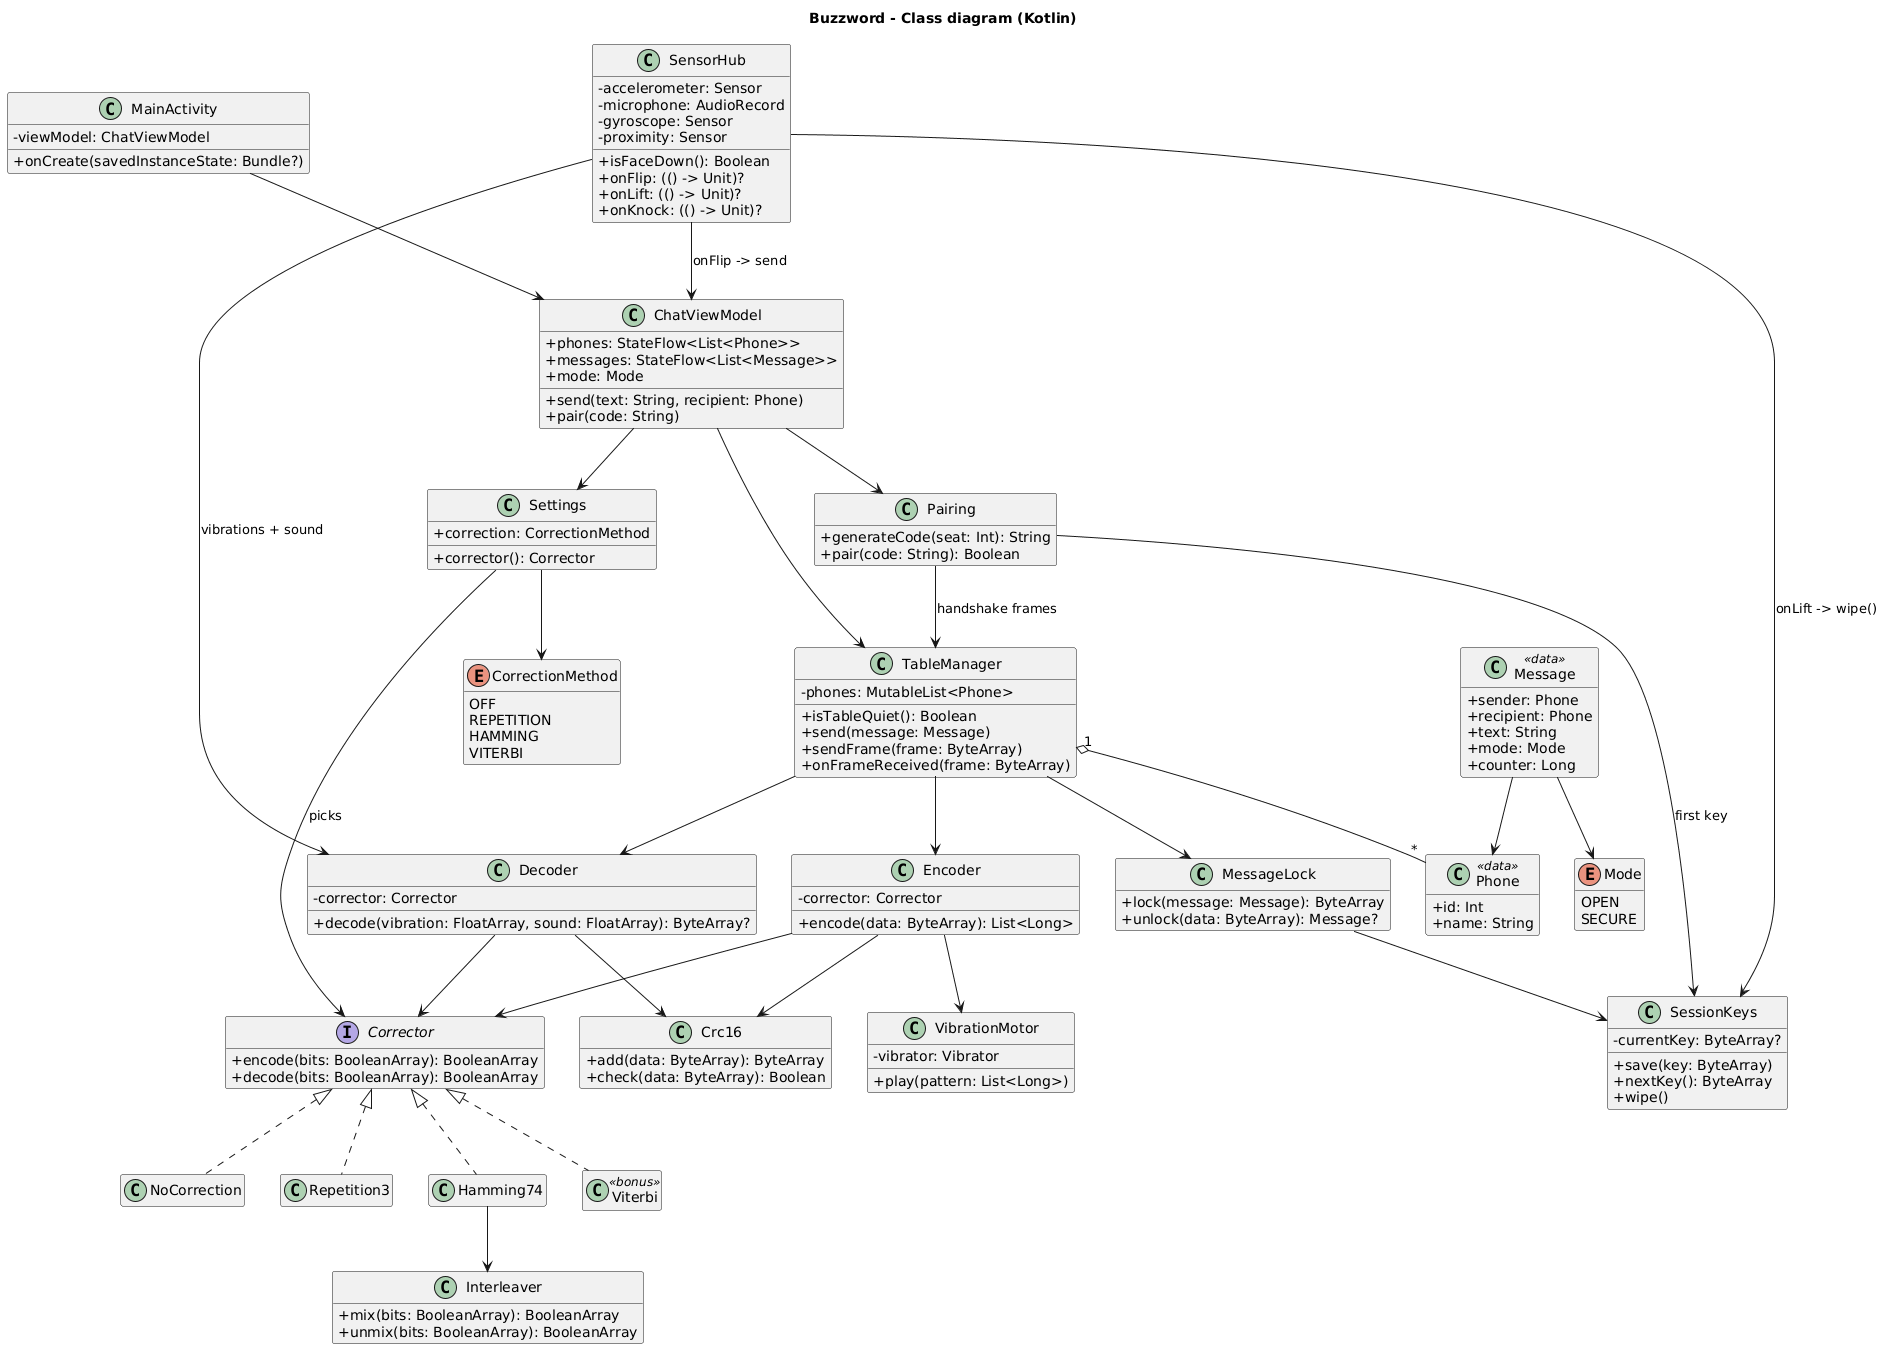

The diagram above was rendered by PlantUML. Its source (embedded in the PNG):
@startuml
title Buzzword - Class diagram (Kotlin)
skinparam classAttributeIconSize 0
hide empty members

enum Mode {
  OPEN
  SECURE
}

enum CorrectionMethod {
  OFF
  REPETITION
  HAMMING
  VITERBI
}

class Phone <<data>> {
  +id: Int
  +name: String
}

class Message <<data>> {
  +sender: Phone
  +recipient: Phone
  +text: String
  +mode: Mode
  +counter: Long
}

class MainActivity {
  -viewModel: ChatViewModel
  +onCreate(savedInstanceState: Bundle?)
}

class ChatViewModel {
  +phones: StateFlow<List<Phone>>
  +messages: StateFlow<List<Message>>
  +mode: Mode
  +send(text: String, recipient: Phone)
  +pair(code: String)
}

class Settings {
  +correction: CorrectionMethod
  +corrector(): Corrector
}

class TableManager {
  -phones: MutableList<Phone>
  +isTableQuiet(): Boolean
  +send(message: Message)
  +sendFrame(frame: ByteArray)
  +onFrameReceived(frame: ByteArray)
}

class Encoder {
  -corrector: Corrector
  +encode(data: ByteArray): List<Long>
}

class Decoder {
  -corrector: Corrector
  +decode(vibration: FloatArray, sound: FloatArray): ByteArray?
}

interface Corrector {
  +encode(bits: BooleanArray): BooleanArray
  +decode(bits: BooleanArray): BooleanArray
}

class NoCorrection
class Repetition3
class Hamming74
class Viterbi <<bonus>>

class Interleaver {
  +mix(bits: BooleanArray): BooleanArray
  +unmix(bits: BooleanArray): BooleanArray
}

class Crc16 {
  +add(data: ByteArray): ByteArray
  +check(data: ByteArray): Boolean
}

class SensorHub {
  -accelerometer: Sensor
  -microphone: AudioRecord
  -gyroscope: Sensor
  -proximity: Sensor
  +isFaceDown(): Boolean
  +onFlip: (() -> Unit)?
  +onLift: (() -> Unit)?
  +onKnock: (() -> Unit)?
}

class VibrationMotor {
  -vibrator: Vibrator
  +play(pattern: List<Long>)
}

class Pairing {
  +generateCode(seat: Int): String
  +pair(code: String): Boolean
}

class MessageLock {
  +lock(message: Message): ByteArray
  +unlock(data: ByteArray): Message?
}

class SessionKeys {
  -currentKey: ByteArray?
  +save(key: ByteArray)
  +nextKey(): ByteArray
  +wipe()
}

MainActivity --> ChatViewModel
ChatViewModel --> TableManager
ChatViewModel --> Pairing
ChatViewModel --> Settings
SensorHub --> ChatViewModel : onFlip -> send
TableManager --> Encoder
TableManager --> Decoder
TableManager --> MessageLock
TableManager "1" o-- "*" Phone
Settings --> Corrector : picks
Settings --> CorrectionMethod
Encoder --> Corrector
Decoder --> Corrector
Encoder --> Crc16
Decoder --> Crc16
Corrector <|.. NoCorrection
Corrector <|.. Repetition3
Corrector <|.. Hamming74
Corrector <|.. Viterbi
Hamming74 --> Interleaver
Encoder --> VibrationMotor
SensorHub --> Decoder : vibrations + sound
SensorHub --> SessionKeys : onLift -> wipe()
Pairing --> TableManager : handshake frames
Pairing --> SessionKeys : first key
MessageLock --> SessionKeys
Message --> Mode
Message --> Phone
@enduml